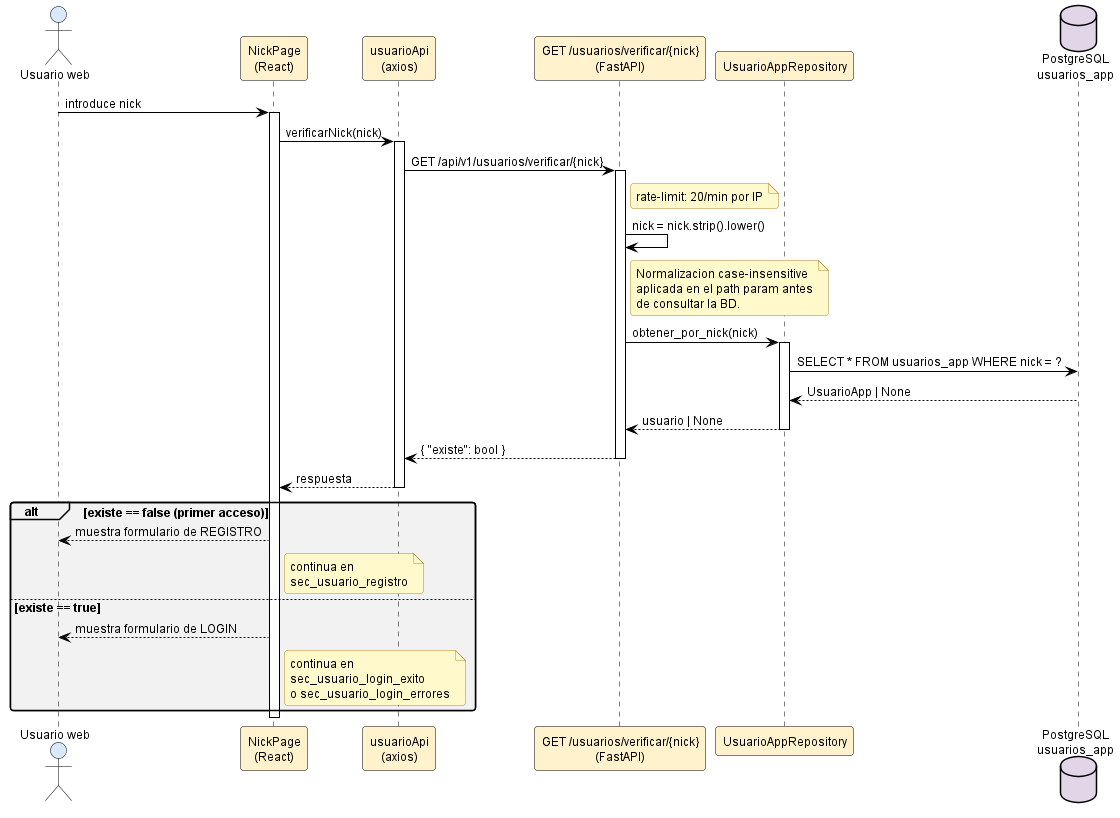

The diagram above was rendered by PlantUML. Its source (embedded in the PNG):
@startuml sec_usuario_verificar_nick

' ============================================================
' Estilo claro estandar — fondo blanco, fuente y lineas negras,
' rellenos pastel suaves. NO MODO OSCURO.
' Inyectado por docs/diagramas/plantuml/_normalizar_estilo_claro.py
' ============================================================
skinparam backgroundColor #FFFFFF
skinparam defaultFontColor #000000
skinparam defaultFontName "Helvetica"
skinparam defaultFontSize 12
skinparam shadowing false
skinparam roundCorner 6
skinparam ArrowColor #000000
skinparam ArrowFontColor #000000

' Notas: amarillo palido, texto negro, borde naranja oscuro.
skinparam noteBackgroundColor #FFF9CC
skinparam noteBorderColor #B5852E
skinparam noteFontColor #000000

' Titulos
skinparam titleFontColor #1F4E79
skinparam titleFontSize 14
skinparam titleFontStyle bold

' Divisores y headers
skinparam dividerBackgroundColor #F2F2F2
skinparam dividerFontColor #000000

' ─── Secuencia ───────────────────────────
skinparam sequence {
  ActorBackgroundColor #DAE8FC
  ActorBorderColor #000000
  ActorFontColor #000000
  ParticipantBackgroundColor #FFF2CC
  ParticipantBorderColor #000000
  ParticipantFontColor #000000
  LifeLineBorderColor #000000
  LifeLineBackgroundColor #FFFFFF
  ArrowColor #000000
  ArrowFontColor #000000
  GroupBackgroundColor #F2F2F2
  GroupHeaderFontColor #000000
  GroupBorderColor #000000
  ReferenceBackgroundColor #FFF9CC
  ReferenceBorderColor #B5852E
  ReferenceFontColor #000000
  DividerBackgroundColor #F2F2F2
  DividerFontColor #000000
}
skinparam activationBackgroundColor #FFF2CC
skinparam activationBorderColor #000000
skinparam databaseBackgroundColor #E1D5E7
skinparam databaseBorderColor #000000
skinparam databaseFontColor #000000

' ─── Actividad ───────────────────────────
skinparam activity {
  BackgroundColor #FFF2CC
  BorderColor #000000
  ArrowColor #000000
  FontColor #000000
  StartColor #000000
  EndColor #000000
  DiamondBackgroundColor #DAE8FC
  DiamondBorderColor #000000
  DiamondFontColor #000000
}
skinparam activityArrowColor #000000

' ─── Estados ─────────────────────────────
skinparam state {
  BackgroundColor #DAE8FC
  BorderColor #000000
  FontColor #000000
  ArrowColor #000000
  StartColor #000000
  EndColor #000000
}

' ─── Casos de uso ────────────────────────
skinparam usecase {
  BackgroundColor #FFF2CC
  BorderColor #000000
  ArrowColor #000000
  FontColor #000000
}
skinparam actor {
  BackgroundColor #DAE8FC
  BorderColor #000000
  FontColor #000000
}

' ─── Clases ──────────────────────────────
skinparam class {
  BackgroundColor #FFF2CC
  BorderColor #000000
  ArrowColor #000000
  FontColor #000000
  AttributeFontColor #000000
  StereotypeFontColor #595959
}
skinparam classAttributeIconSize 0
skinparam classBackgroundColor #FFF2CC
skinparam classBorderColor #000000

' ─── Componentes / paquetes ──────────────
skinparam component {
  BackgroundColor #D5E8D4
  BorderColor #000000
  ArrowColor #000000
  FontColor #000000
}
skinparam package {
  BackgroundColor #F2F2F2
  BorderColor #000000
  FontColor #000000
}
skinparam node {
  BackgroundColor #FFF2CC
  BorderColor #000000
  FontColor #000000
}
skinparam cloud {
  BackgroundColor #E1D5E7
  BorderColor #000000
  FontColor #000000
}

' ─── ER ──────────────────────────────────
skinparam entity {
  BackgroundColor #FFF2CC
  BorderColor #000000
  FontColor #000000
}

' ─── Rectangulos genericos ──────────────
skinparam rectangle {
  BackgroundColor #F8F8F8
  BorderColor #000000
  FontColor #000000
}

' ─── Interfaces ──────────────────────────
skinparam interface {
  BackgroundColor #FFF2CC
  BorderColor #000000
  FontColor #000000
}

' ============================================================
' Secuencia: Verificacion de nick previo al login/registro (RF-01)
' Ruta: docs/diagramas/plantuml/sec_usuario_verificar_nick.puml
'
' Cubre el endpoint GET /api/v1/usuarios/verificar/{nick}.
' Rate-limit: 20 peticiones/min por IP (mitigacion de enumeracion).
' La respuesta NO revela ni el estado ni la contrasena, solo si el
' nick existe en la tabla usuarios_app.
'
' Actores y componentes referenciados:
'   - NickPage (frontend)
'   - usuarioApi (axios)
'   - GET /api/v1/usuarios/verificar/{nick} (FastAPI router)
'   - UsuarioAppRepository.obtener_por_nick()
'   - Tabla usuarios_app
' ============================================================

actor "Usuario web" as U
participant "NickPage\n(React)" as NP
participant "usuarioApi\n(axios)" as API
participant "GET /usuarios/verificar/{nick}\n(FastAPI)" as VER
participant "UsuarioAppRepository" as REPO
database "PostgreSQL\nusuarios_app" as DB

U   -> NP   : introduce nick
activate NP
NP  -> API  : verificarNick(nick)
activate API
API -> VER  : GET /api/v1/usuarios/verificar/{nick}
note right of VER : rate-limit: 20/min por IP
activate VER
VER -> VER  : nick = nick.strip().lower()
note right of VER
  Normalizacion case-insensitive
  aplicada en el path param antes
  de consultar la BD.
end note
VER -> REPO : obtener_por_nick(nick)
activate REPO
REPO -> DB  : SELECT * FROM usuarios_app WHERE nick = ?
DB --> REPO : UsuarioApp | None
REPO --> VER : usuario | None
deactivate REPO
VER --> API : { "existe": bool }
deactivate VER
API --> NP  : respuesta
deactivate API

alt existe == false (primer acceso)
  NP --> U  : muestra formulario de REGISTRO
  note right of NP
    continua en
    sec_usuario_registro
  end note
else existe == true
  NP --> U  : muestra formulario de LOGIN
  note right of NP
    continua en
    sec_usuario_login_exito
    o sec_usuario_login_errores
  end note
end
deactivate NP

@enduml